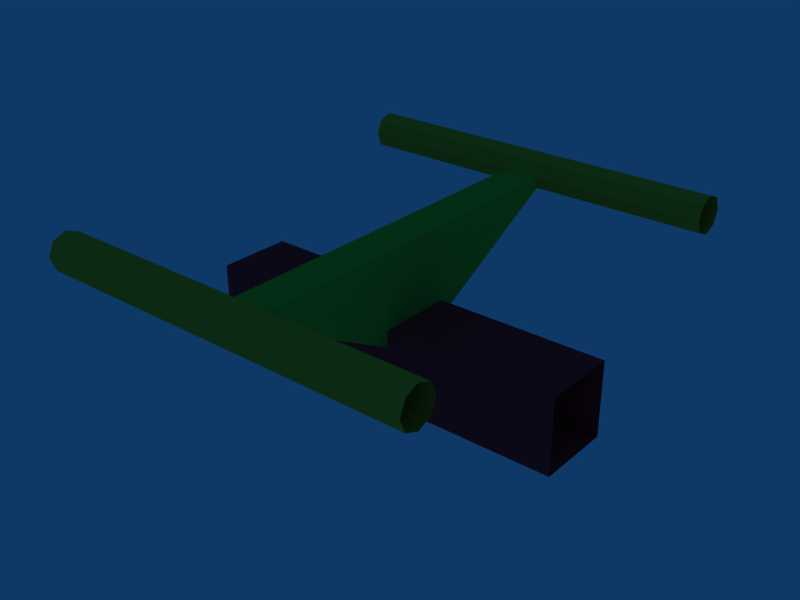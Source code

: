 # Source: track20.blend  (saved by Blender 4.0.36; exported with 4.5.12 LTS)
import bpy
from mathutils import Matrix  # noqa: F401  (used for matrix-valued properties, if any)

bpy.ops.wm.read_factory_settings(use_empty=True)
scene = bpy.context.scene
scene.name = 'Scene'

# ---- collections
col_collection_1 = bpy.data.collections.new('Collection 1'); scene.collection.children.link(col_collection_1)

# ---- materials (node trees are filled in below, after node groups)
mat_rails = bpy.data.materials.new('rails ')
mat_rails.alpha_threshold = 0.0
mat_rails.diffuse_color = (0.8, 0.7342, 0.1899, 1.0)
mat_rails.roughness = 0.5
mat_rails.line_color = (0.0, 0.0, 0.0, 1.0)
mat_support = bpy.data.materials.new('support')
mat_support.alpha_threshold = 0.0
mat_support.diffuse_color = (0.2648, 0.8, 0.2129, 1.0)
mat_support.roughness = 0.5
mat_support.line_color = (0.0, 0.0, 0.0, 1.0)
mat_center = bpy.data.materials.new('center')
mat_center.alpha_threshold = 0.0
mat_center.diffuse_color = (0.8, 0.1557, 0.2271, 1.0)
mat_center.roughness = 0.5
mat_center.line_color = (0.0, 0.0, 0.0, 1.0)

# ---- material node trees

# ---- world
world_world = bpy.data.worlds.new('World'); scene.world = world_world
world_world.color = (0.05656, 0.2208, 0.4)
world_world.use_sun_shadow = False
world_world.sun_shadow_jitter_overblur = 0.0
world_world.cycles.sampling_method = 'MANUAL'
world_world.cycles.sample_map_resolution = 256

# ---- meshes
me_track20 = bpy.data.meshes.new('track20')
me_track20.from_pydata([(0.5011, -0.09737, -0.3327), (0.5011, 0.5877, 0.102), (0.5011, 0.5877, 0.03132), (0.5011, 0.517, 0.03132), (0.5011, -0.4988, 0.06668), (0.5011, -0.5842, 0.03132), (0.5011, -0.5988, 0.06668), (0.5011, -0.5488, 0.01668), (0.5011, -0.5134, 0.03132), (0.5011, -0.5134, 0.102), (0.5011, -0.5488, 0.1167), (0.5011, -0.5842, 0.102), (-0.001096, -0.5988, 0.06668), (-0.001096, -0.5842, 0.03132), (-0.001096, -0.4988, 0.06668), (-0.001096, -0.5842, 0.102), (0.5011, 0.5024, 0.06668), (0.5011, 0.5524, 0.01668), (0.5011, 0.6024, 0.06668), (0.5011, 0.5524, 0.1167), (0.5011, 0.517, 0.102), (-0.001097, 0.517, 0.03132), (-0.001097, 0.5524, 0.01668), (-0.001097, 0.6024, 0.06668), (0.5011, 0.1027, -0.1327), (0.5011, -0.09737, -0.1327), (-0.001097, 0.1027, -0.1327), (0.5011, 0.1027, -0.3327), (-0.4985, 0.1027, -0.3327), (-0.4985, -0.09737, -0.3327), (-0.001097, -0.09737, -0.3327), (-0.001097, 0.1027, -0.3327), (-0.4985, 0.1027, -0.1327), (-0.4985, -0.09737, -0.1327), (-0.001097, -0.09737, -0.1327), (-0.05087, 0.002847, -0.2327), (0.04786, 0.002848, -0.2327), (-0.05088, 0.5523, 0.06663), (-0.05087, -0.5481, 0.0665), (0.04786, -0.5481, 0.0665), (0.04786, 0.5523, 0.06663), (-0.4991, 0.517, 0.102), (-0.4991, 0.5524, 0.1167), (-0.4991, 0.5877, 0.102), (-0.4991, 0.6024, 0.06668), (-0.4991, 0.5877, 0.03132), (-0.4991, 0.5524, 0.01668), (-0.4991, 0.517, 0.03132), (-0.4991, 0.5024, 0.06668), (-0.001097, 0.517, 0.102), (-0.001097, 0.5524, 0.1167), (-0.001097, 0.5877, 0.102), (-0.001097, 0.5877, 0.03132), (-0.001097, 0.5024, 0.06668), (-0.4991, -0.5842, 0.102), (-0.4991, -0.5488, 0.1167), (-0.4991, -0.5134, 0.102), (-0.4991, -0.4988, 0.06668), (-0.4991, -0.5134, 0.03132), (-0.4991, -0.5488, 0.01668), (-0.4991, -0.5842, 0.03132), (-0.4991, -0.5988, 0.06668), (-0.001096, -0.5488, 0.1167), (-0.001096, -0.5134, 0.102), (-0.001096, -0.5134, 0.03132), (-0.001096, -0.5488, 0.01668)], [], [(6, 12, 13, 5), (5, 13, 65, 7), (7, 65, 64, 8), (8, 64, 14, 4), (4, 14, 63, 9), (9, 63, 62, 10), (10, 62, 15, 11), (12, 6, 11, 15), (16, 53, 21, 3), (3, 21, 22, 17), (17, 22, 52, 2), (2, 52, 23, 18), (18, 23, 51, 1), (1, 51, 50, 19), (19, 50, 49, 20), (53, 16, 20, 49), (24, 26, 34, 25), (27, 0, 30, 31), (25, 34, 30, 0), (27, 31, 26, 24), (31, 28, 32, 26), (34, 33, 29, 30), (31, 30, 29, 28), (26, 32, 33, 34), (36, 35, 37, 40), (38, 37, 35), (39, 38, 35, 36), (40, 39, 36), (40, 37, 38, 39), (48, 53, 49, 41), (50, 42, 41, 49), (51, 43, 42, 50), (23, 44, 43, 51), (52, 45, 44, 23), (22, 46, 45, 52), (21, 47, 46, 22), (53, 48, 47, 21), (61, 12, 15, 54), (62, 55, 54, 15), (63, 56, 55, 62), (14, 57, 56, 63), (64, 58, 57, 14), (65, 59, 58, 64), (13, 60, 59, 65), (12, 61, 60, 13)])
me_track20.polygons.foreach_set('material_index', [0, 0, 0, 0, 0, 0, 0, 0, 0, 0, 0, 0, 0, 0, 0, 0, 2, 2, 2, 2, 2, 2, 2, 2, 1, 1, 1, 1, 1, 0, 0, 0, 0, 0, 0, 0, 0, 0, 0, 0, 0, 0, 0, 0, 0])
_uv = me_track20.uv_layers.new(name='UVMap')
_uv.uv.foreach_set('vector', [0.3452, 0.01451, 0.339, 0.9828, 0.2847, 0.9827, 0.2909, 0.01443, 0.2909, 0.01443, 0.2847, 0.9827, 0.2304, 0.9826, 0.2366, 0.01435, 0.2366, 0.01435, 0.2304, 0.9826, 0.1761, 0.9825, 0.1823, 0.01427, 0.1823, 0.01427, 0.1761, 0.9825, 0.1218, 0.9824, 0.128, 0.01419, 0.128, 0.01419, 0.1218, 0.9824, 0.06752, 0.9824, 0.07367, 0.01411, 0.07367, 0.01411, 0.06752, 0.9824, 0.01322, 0.9823, 0.01938, 0.01403, 0.4538, 0.01467, 0.4476, 0.9829, 0.3933, 0.9828, 0.3995, 0.01459, 0.339, 0.9828, 0.3452, 0.01451, 0.3995, 0.01459, 0.3933, 0.9828, 0.6488, 0.9805, 0.6425, 0.01226, 0.6974, 0.01218, 0.7036, 0.9804, 0.7036, 0.9804, 0.6974, 0.01218, 0.7522, 0.0121, 0.7584, 0.9803, 0.7584, 0.9803, 0.7522, 0.0121, 0.8071, 0.01202, 0.8133, 0.9803, 0.8133, 0.9803, 0.8071, 0.01202, 0.8619, 0.01194, 0.8681, 0.9802, 0.8681, 0.9802, 0.8619, 0.01194, 0.9168, 0.01185, 0.923, 0.9801, 0.923, 0.9801, 0.9168, 0.01185, 0.9716, 0.01177, 0.9778, 0.98, 0.5391, 0.9807, 0.5328, 0.01242, 0.5877, 0.01234, 0.5939, 0.9806, 0.6425, 0.01226, 0.6488, 0.9805, 0.5939, 0.9806, 0.5877, 0.01234, 0.01981, 0.02291, 0.02346, 0.982, 0.2618, 0.9814, 0.2582, 0.02232, 0.7349, 0.02115, 0.4965, 0.02174, 0.5002, 0.9808, 0.7385, 0.9803, 0.2582, 0.02232, 0.2618, 0.9814, 0.5002, 0.9808, 0.4965, 0.02174, 0.7349, 0.02115, 0.7385, 0.9803, 0.9769, 0.9797, 0.9732, 0.02056, 0.7349, 0.02115, 0.7385, 0.9803, 0.9769, 0.9797, 0.9732, 0.02056, 0.2582, 0.02232, 0.2618, 0.9814, 0.5002, 0.9808, 0.4965, 0.02174, 0.7349, 0.02115, 0.4965, 0.02174, 0.5002, 0.9808, 0.7385, 0.9803, 0.01981, 0.02291, 0.02346, 0.982, 0.2618, 0.9814, 0.2582, 0.02232, 0.8519, 0.3254, 0.968, 0.3256, 0.9692, 0.03384, 0.8531, 0.03358, 0.7254, 0.9781, 0.7295, 0.03358, 0.3755, 0.5044, 0.8496, 0.8635, 0.9657, 0.8638, 0.968, 0.3256, 0.8519, 0.3254, 0.02146, 0.03358, 0.02558, 0.9781, 0.3755, 0.5044, 0.8457, 0.03358, 0.7295, 0.03384, 0.7335, 0.9783, 0.8496, 0.9781, 0.6425, 0.01226, 0.6488, 0.9805, 0.5939, 0.9806, 0.5877, 0.01234, 0.5391, 0.9807, 0.5328, 0.01242, 0.5877, 0.01234, 0.5939, 0.9806, 0.923, 0.9801, 0.9168, 0.01185, 0.9716, 0.01177, 0.9778, 0.98, 0.8681, 0.9802, 0.8619, 0.01194, 0.9168, 0.01185, 0.923, 0.9801, 0.8133, 0.9803, 0.8071, 0.01202, 0.8619, 0.01194, 0.8681, 0.9802, 0.7584, 0.9803, 0.7522, 0.0121, 0.8071, 0.01202, 0.8133, 0.9803, 0.7036, 0.9804, 0.6974, 0.01218, 0.7522, 0.0121, 0.7584, 0.9803, 0.6488, 0.9805, 0.6425, 0.01226, 0.6974, 0.01218, 0.7036, 0.9804, 0.339, 0.9828, 0.3452, 0.01451, 0.3995, 0.01459, 0.3933, 0.9828, 0.4538, 0.01467, 0.4476, 0.9829, 0.3933, 0.9828, 0.3995, 0.01459, 0.07367, 0.01411, 0.06752, 0.9824, 0.01322, 0.9823, 0.01938, 0.01403, 0.128, 0.01419, 0.1218, 0.9824, 0.06752, 0.9824, 0.07367, 0.01411, 0.1823, 0.01427, 0.1761, 0.9825, 0.1218, 0.9824, 0.128, 0.01419, 0.2366, 0.01435, 0.2304, 0.9826, 0.1761, 0.9825, 0.1823, 0.01427, 0.2909, 0.01443, 0.2847, 0.9827, 0.2304, 0.9826, 0.2366, 0.01435, 0.3452, 0.01451, 0.339, 0.9828, 0.2847, 0.9827, 0.2909, 0.01443])
me_track20.materials.append(mat_rails)
me_track20.materials.append(mat_support)
me_track20.materials.append(mat_center)
me_track20.use_remesh_preserve_volume = False
me_track20.use_remesh_preserve_attributes = False
me_track20.use_mirror_vertex_groups = False
me_track20.update()

# ---- objects
ob_track20 = bpy.data.objects.new('track20', me_track20)

# ---- transforms, parenting, visibility, modifiers, constraints
ob_track20.location = (-2.956e-17, -6.564e-33, -0.1331)
ob_track20.scale = (2.0, 2.0, 2.0)
ob_track20.lineart.crease_threshold = 0.0

# ---- collection membership
col_collection_1.objects.link(ob_track20)

# ---- scene / render settings (as saved in the file)
scene.frame_start = 1; scene.frame_end = 250; scene.frame_set(2)
scene.render.engine = 'BLENDER_EEVEE_NEXT'
scene.render.image_settings.file_format = 'JPEG'
scene.render.image_settings.color_mode = 'RGB'
scene.render.image_settings.compression = 90
scene.render.resolution_x = 800
scene.render.resolution_y = 600
scene.render.pixel_aspect_x = 100.0
scene.render.pixel_aspect_y = 100.0
scene.render.fps = 25
scene.render.dither_intensity = 0.0
scene.render.use_compositing = False
scene.render.use_sequencer = False
scene.render.bake_margin = 2
scene.render.bake_bias = 0.0
scene.render.use_stamp_time = False
scene.render.use_stamp_date = False
scene.render.use_stamp_frame = False
scene.render.use_stamp_camera = False
scene.render.use_stamp_scene = False
scene.render.use_stamp_filename = False
scene.render.use_stamp_render_time = False
scene.render.stamp_font_size = 0
scene.cycles.use_denoising = False
scene.cycles.samples = 10
scene.cycles.sampling_pattern = 'TABULATED_SOBOL'
scene.cycles.light_sampling_threshold = 0.0
scene.cycles.use_adaptive_sampling = False
scene.cycles.use_light_tree = False
scene.cycles.blur_glossy = 0.0
scene.cycles.volume_bounces = 1
scene.cycles.pixel_filter_type = 'GAUSSIAN'
scene.cycles.sample_clamp_indirect = 0.0
scene.view_settings.view_transform = 'Raw'
bpy.context.view_layer.update()

# ---- added for rendering (the .blend has no active camera): camera
cam_auto = bpy.data.cameras.new('AutoCamera')
cam_auto.lens = 50.0
cam_auto.sensor_width = 36.0
cam_auto.clip_end = 1000.0
ob_auto_camera = bpy.data.objects.new('AutoCamera', cam_auto)
scene.collection.objects.link(ob_auto_camera)
ob_auto_camera.location = (3.01169, -3.60806, 2.05859)
ob_auto_camera.rotation_euler = (1.09748, -7.21219e-08, 0.694738)
scene.camera = ob_auto_camera
bpy.context.view_layer.update()
